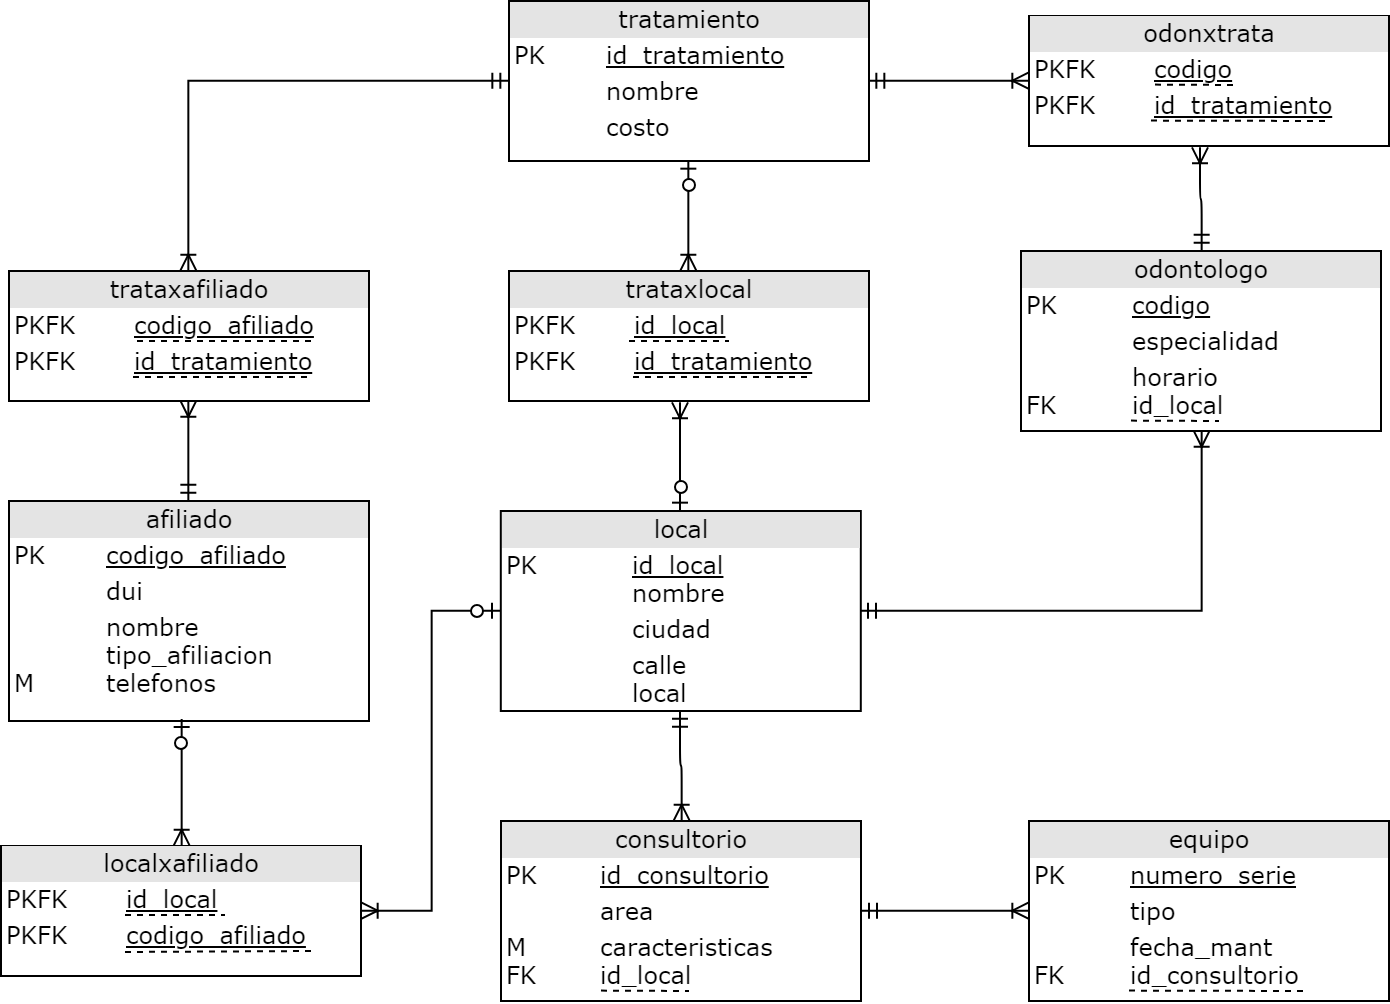

The diagram above was exported from draw.io. Its source (the exported page's mxGraphModel, read from the mxfile embedded in the PNG):
<mxGraphModel dx="1162" dy="696" grid="1" gridSize="10" guides="1" tooltips="1" connect="1" arrows="1" fold="1" page="1" pageScale="1" pageWidth="1100" pageHeight="1000" math="0" shadow="0">
  <root>
    <mxCell id="0" />
    <mxCell id="1" parent="0" />
    <mxCell id="Xt3LxXpvLcRgW3gVR3d4-1" value="&lt;div style=&quot;text-align: center ; box-sizing: border-box ; width: 100% ; background: rgb(228 , 228 , 228) ; padding: 2px&quot;&gt;odontologo&lt;/div&gt;&lt;table style=&quot;width: 100% ; font-size: 1em&quot; cellpadding=&quot;2&quot; cellspacing=&quot;0&quot;&gt;&lt;tbody&gt;&lt;tr&gt;&lt;td&gt;PK&amp;nbsp; &amp;nbsp;&lt;/td&gt;&lt;td&gt;&lt;u&gt;codigo&lt;/u&gt;&lt;/td&gt;&lt;/tr&gt;&lt;tr&gt;&lt;td&gt;&lt;br&gt;&lt;/td&gt;&lt;td&gt;especialidad&lt;/td&gt;&lt;/tr&gt;&lt;tr&gt;&lt;td&gt;&lt;br&gt;FK&lt;/td&gt;&lt;td&gt;horario&lt;br&gt;id_local&lt;/td&gt;&lt;/tr&gt;&lt;/tbody&gt;&lt;/table&gt;" style="verticalAlign=top;align=left;overflow=fill;html=1;rounded=0;shadow=0;comic=0;labelBackgroundColor=none;strokeColor=#000000;strokeWidth=1;fillColor=#ffffff;fontFamily=Verdana;fontSize=12;fontColor=#000000;" parent="1" vertex="1">
      <mxGeometry x="866" y="230" width="180" height="90" as="geometry" />
    </mxCell>
    <mxCell id="Xt3LxXpvLcRgW3gVR3d4-2" value="&lt;div style=&quot;text-align: center ; box-sizing: border-box ; width: 100% ; background: rgb(228 , 228 , 228) ; padding: 2px&quot;&gt;consultorio&lt;/div&gt;&lt;table style=&quot;width: 100% ; font-size: 1em&quot; cellpadding=&quot;2&quot; cellspacing=&quot;0&quot;&gt;&lt;tbody&gt;&lt;tr&gt;&lt;td&gt;PK&amp;nbsp; &amp;nbsp;&lt;/td&gt;&lt;td&gt;&lt;u&gt;id_consultorio&lt;/u&gt;&lt;/td&gt;&lt;/tr&gt;&lt;tr&gt;&lt;td&gt;&lt;br&gt;&lt;/td&gt;&lt;td&gt;area&lt;/td&gt;&lt;/tr&gt;&lt;tr&gt;&lt;td&gt;M&lt;br&gt;FK&lt;br&gt;&lt;br&gt;&lt;/td&gt;&lt;td&gt;caracteristicas&lt;br&gt;id_local&lt;br&gt;&lt;br&gt;&lt;/td&gt;&lt;/tr&gt;&lt;/tbody&gt;&lt;/table&gt;" style="verticalAlign=top;align=left;overflow=fill;html=1;rounded=0;shadow=0;comic=0;labelBackgroundColor=none;strokeColor=#000000;strokeWidth=1;fillColor=#ffffff;fontFamily=Verdana;fontSize=12;fontColor=#000000;" parent="1" vertex="1">
      <mxGeometry x="606" y="515" width="180" height="90" as="geometry" />
    </mxCell>
    <mxCell id="Xt3LxXpvLcRgW3gVR3d4-3" value="&lt;div style=&quot;text-align: center ; box-sizing: border-box ; width: 100% ; background: rgb(228 , 228 , 228) ; padding: 2px&quot;&gt;equipo&lt;/div&gt;&lt;table style=&quot;width: 100% ; font-size: 1em&quot; cellpadding=&quot;2&quot; cellspacing=&quot;0&quot;&gt;&lt;tbody&gt;&lt;tr&gt;&lt;td&gt;PK&amp;nbsp; &amp;nbsp;&lt;/td&gt;&lt;td&gt;&lt;u&gt;numero_serie&lt;/u&gt;&lt;/td&gt;&lt;/tr&gt;&lt;tr&gt;&lt;td&gt;&lt;br&gt;&lt;/td&gt;&lt;td&gt;tipo&lt;/td&gt;&lt;/tr&gt;&lt;tr&gt;&lt;td&gt;&lt;br&gt;FK&lt;br&gt;&lt;br&gt;&lt;/td&gt;&lt;td&gt;fecha_mant&lt;br&gt;id_consultorio&lt;br&gt;&lt;br&gt;&lt;/td&gt;&lt;/tr&gt;&lt;/tbody&gt;&lt;/table&gt;" style="verticalAlign=top;align=left;overflow=fill;html=1;rounded=0;shadow=0;comic=0;labelBackgroundColor=none;strokeColor=#000000;strokeWidth=1;fillColor=#ffffff;fontFamily=Verdana;fontSize=12;fontColor=#000000;" parent="1" vertex="1">
      <mxGeometry x="870" y="515" width="180" height="90" as="geometry" />
    </mxCell>
    <mxCell id="Xt3LxXpvLcRgW3gVR3d4-4" value="&lt;div style=&quot;text-align: center ; box-sizing: border-box ; width: 100% ; background: rgb(228 , 228 , 228) ; padding: 2px&quot;&gt;tratamiento&lt;/div&gt;&lt;table style=&quot;width: 100% ; font-size: 1em&quot; cellpadding=&quot;2&quot; cellspacing=&quot;0&quot;&gt;&lt;tbody&gt;&lt;tr&gt;&lt;td&gt;PK&amp;nbsp; &amp;nbsp;&lt;/td&gt;&lt;td&gt;&lt;u&gt;id_tratamiento&lt;/u&gt;&lt;/td&gt;&lt;/tr&gt;&lt;tr&gt;&lt;td&gt;&lt;br&gt;&lt;/td&gt;&lt;td&gt;nombre&lt;/td&gt;&lt;/tr&gt;&lt;tr&gt;&lt;td&gt;&lt;br&gt;&lt;/td&gt;&lt;td&gt;costo&lt;br&gt;&lt;/td&gt;&lt;/tr&gt;&lt;/tbody&gt;&lt;/table&gt;" style="verticalAlign=top;align=left;overflow=fill;html=1;rounded=0;shadow=0;comic=0;labelBackgroundColor=none;strokeColor=#000000;strokeWidth=1;fillColor=#ffffff;fontFamily=Verdana;fontSize=12;fontColor=#000000;" parent="1" vertex="1">
      <mxGeometry x="610" y="105" width="180" height="80" as="geometry" />
    </mxCell>
    <mxCell id="Xt3LxXpvLcRgW3gVR3d4-5" value="&lt;div style=&quot;text-align: center ; box-sizing: border-box ; width: 100% ; background: rgb(228 , 228 , 228) ; padding: 2px&quot;&gt;local&lt;/div&gt;&lt;table style=&quot;width: 100% ; font-size: 1em&quot; cellpadding=&quot;2&quot; cellspacing=&quot;0&quot;&gt;&lt;tbody&gt;&lt;tr&gt;&lt;td&gt;PK&amp;nbsp; &lt;br&gt;&amp;nbsp;&lt;/td&gt;&lt;td&gt;&lt;u&gt;id_local&lt;/u&gt;&lt;br&gt;nombre&lt;/td&gt;&lt;/tr&gt;&lt;tr&gt;&lt;td&gt;&lt;br&gt;&lt;/td&gt;&lt;td&gt;ciudad&lt;/td&gt;&lt;/tr&gt;&lt;tr&gt;&lt;td&gt;&lt;br&gt;&lt;br&gt;&lt;br&gt;&lt;/td&gt;&lt;td&gt;calle&lt;br&gt;local&lt;br&gt;&lt;br&gt;&lt;/td&gt;&lt;/tr&gt;&lt;/tbody&gt;&lt;/table&gt;" style="verticalAlign=top;align=left;overflow=fill;html=1;rounded=0;shadow=0;comic=0;labelBackgroundColor=none;strokeColor=#000000;strokeWidth=1;fillColor=#ffffff;fontFamily=Verdana;fontSize=12;fontColor=#000000;" parent="1" vertex="1">
      <mxGeometry x="605.8965517241379" y="360" width="180" height="100" as="geometry" />
    </mxCell>
    <mxCell id="Xt3LxXpvLcRgW3gVR3d4-6" value="&lt;div style=&quot;text-align: center ; box-sizing: border-box ; width: 100% ; background: rgb(228 , 228 , 228) ; padding: 2px&quot;&gt;afiliado&lt;/div&gt;&lt;table style=&quot;width: 100% ; font-size: 1em&quot; cellpadding=&quot;2&quot; cellspacing=&quot;0&quot;&gt;&lt;tbody&gt;&lt;tr&gt;&lt;td&gt;PK&amp;nbsp; &amp;nbsp;&lt;/td&gt;&lt;td&gt;&lt;u&gt;codigo_afiliado&lt;/u&gt;&lt;/td&gt;&lt;/tr&gt;&lt;tr&gt;&lt;td&gt;&lt;br&gt;&lt;/td&gt;&lt;td&gt;dui&lt;/td&gt;&lt;/tr&gt;&lt;tr&gt;&lt;td&gt;&lt;br&gt;M&lt;/td&gt;&lt;td&gt;nombre&lt;br&gt;tipo_afiliacion&lt;br&gt;telefonos&lt;br&gt;&lt;br&gt;&lt;/td&gt;&lt;/tr&gt;&lt;/tbody&gt;&lt;/table&gt;" style="verticalAlign=top;align=left;overflow=fill;html=1;rounded=0;shadow=0;comic=0;labelBackgroundColor=none;strokeColor=#000000;strokeWidth=1;fillColor=#ffffff;fontFamily=Verdana;fontSize=12;fontColor=#000000;" parent="1" vertex="1">
      <mxGeometry x="360" y="355" width="180" height="110" as="geometry" />
    </mxCell>
    <mxCell id="Xt3LxXpvLcRgW3gVR3d4-7" value="&lt;div style=&quot;text-align: center ; box-sizing: border-box ; width: 100% ; background: rgb(228 , 228 , 228) ; padding: 2px&quot;&gt;odonxtrata&lt;/div&gt;&lt;table style=&quot;width: 100% ; font-size: 1em&quot; cellpadding=&quot;2&quot; cellspacing=&quot;0&quot;&gt;&lt;tbody&gt;&lt;tr&gt;&lt;td&gt;PKFK&amp;nbsp; &amp;nbsp;&lt;/td&gt;&lt;td&gt;&lt;u&gt;codigo&lt;/u&gt;&lt;/td&gt;&lt;/tr&gt;&lt;tr&gt;&lt;td&gt;PKFK&lt;/td&gt;&lt;td&gt;&lt;u&gt;id_tratamiento&lt;/u&gt;&lt;/td&gt;&lt;/tr&gt;&lt;tr&gt;&lt;td&gt;&lt;br&gt;&lt;/td&gt;&lt;td&gt;&lt;br&gt;&lt;/td&gt;&lt;/tr&gt;&lt;/tbody&gt;&lt;/table&gt;" style="verticalAlign=top;align=left;overflow=fill;html=1;rounded=0;shadow=0;comic=0;labelBackgroundColor=none;strokeColor=#000000;strokeWidth=1;fillColor=#ffffff;fontFamily=Verdana;fontSize=12;fontColor=#000000;" parent="1" vertex="1">
      <mxGeometry x="870" y="112.5" width="180" height="65" as="geometry" />
    </mxCell>
    <mxCell id="Xt3LxXpvLcRgW3gVR3d4-8" value="&lt;div style=&quot;text-align: center ; box-sizing: border-box ; width: 100% ; background: rgb(228 , 228 , 228) ; padding: 2px&quot;&gt;trataxafiliado&lt;/div&gt;&lt;table style=&quot;width: 100% ; font-size: 1em&quot; cellpadding=&quot;2&quot; cellspacing=&quot;0&quot;&gt;&lt;tbody&gt;&lt;tr&gt;&lt;td&gt;PKFK&amp;nbsp; &amp;nbsp;&lt;/td&gt;&lt;td&gt;&lt;u&gt;codigo_afiliado&lt;/u&gt;&lt;/td&gt;&lt;/tr&gt;&lt;tr&gt;&lt;td&gt;PKFK&lt;/td&gt;&lt;td&gt;&lt;u&gt;id_tratamiento&lt;/u&gt;&lt;/td&gt;&lt;/tr&gt;&lt;tr&gt;&lt;td&gt;&lt;br&gt;&lt;/td&gt;&lt;td&gt;&lt;br&gt;&lt;/td&gt;&lt;/tr&gt;&lt;/tbody&gt;&lt;/table&gt;" style="verticalAlign=top;align=left;overflow=fill;html=1;rounded=0;shadow=0;comic=0;labelBackgroundColor=none;strokeColor=#000000;strokeWidth=1;fillColor=#ffffff;fontFamily=Verdana;fontSize=12;fontColor=#000000;" parent="1" vertex="1">
      <mxGeometry x="360" y="240" width="180" height="65" as="geometry" />
    </mxCell>
    <mxCell id="Xt3LxXpvLcRgW3gVR3d4-9" value="&lt;div style=&quot;text-align: center ; box-sizing: border-box ; width: 100% ; background: rgb(228 , 228 , 228) ; padding: 2px&quot;&gt;localxafiliado&lt;/div&gt;&lt;table style=&quot;width: 100% ; font-size: 1em&quot; cellpadding=&quot;2&quot; cellspacing=&quot;0&quot;&gt;&lt;tbody&gt;&lt;tr&gt;&lt;td&gt;PKFK&amp;nbsp; &amp;nbsp;&lt;/td&gt;&lt;td&gt;&lt;u&gt;id_local&lt;/u&gt;&lt;/td&gt;&lt;/tr&gt;&lt;tr&gt;&lt;td&gt;PKFK&lt;/td&gt;&lt;td&gt;&lt;u&gt;codigo_afiliado&lt;/u&gt;&lt;/td&gt;&lt;/tr&gt;&lt;tr&gt;&lt;td&gt;&lt;br&gt;&lt;/td&gt;&lt;td&gt;&lt;br&gt;&lt;/td&gt;&lt;/tr&gt;&lt;/tbody&gt;&lt;/table&gt;" style="verticalAlign=top;align=left;overflow=fill;html=1;rounded=0;shadow=0;comic=0;labelBackgroundColor=none;strokeColor=#000000;strokeWidth=1;fillColor=#ffffff;fontFamily=Verdana;fontSize=12;fontColor=#000000;" parent="1" vertex="1">
      <mxGeometry x="356" y="527.5" width="180" height="65" as="geometry" />
    </mxCell>
    <mxCell id="Xt3LxXpvLcRgW3gVR3d4-10" value="&lt;div style=&quot;text-align: center ; box-sizing: border-box ; width: 100% ; background: rgb(228 , 228 , 228) ; padding: 2px&quot;&gt;trataxlocal&lt;/div&gt;&lt;table style=&quot;width: 100% ; font-size: 1em&quot; cellpadding=&quot;2&quot; cellspacing=&quot;0&quot;&gt;&lt;tbody&gt;&lt;tr&gt;&lt;td&gt;PKFK&amp;nbsp; &amp;nbsp;&lt;/td&gt;&lt;td&gt;&lt;u&gt;id_local&lt;/u&gt;&lt;/td&gt;&lt;/tr&gt;&lt;tr&gt;&lt;td&gt;PKFK&lt;/td&gt;&lt;td&gt;&lt;u&gt;id_tratamiento&lt;/u&gt;&lt;/td&gt;&lt;/tr&gt;&lt;tr&gt;&lt;td&gt;&lt;br&gt;&lt;/td&gt;&lt;td&gt;&lt;br&gt;&lt;/td&gt;&lt;/tr&gt;&lt;/tbody&gt;&lt;/table&gt;" style="verticalAlign=top;align=left;overflow=fill;html=1;rounded=0;shadow=0;comic=0;labelBackgroundColor=none;strokeColor=#000000;strokeWidth=1;fillColor=#ffffff;fontFamily=Verdana;fontSize=12;fontColor=#000000;" parent="1" vertex="1">
      <mxGeometry x="610" y="240" width="180" height="65" as="geometry" />
    </mxCell>
    <mxCell id="Xt3LxXpvLcRgW3gVR3d4-11" value="" style="edgeStyle=orthogonalEdgeStyle;html=1;endArrow=ERoneToMany;startArrow=ERmandOne;labelBackgroundColor=none;fontFamily=Verdana;fontSize=12;align=left;exitX=0.5;exitY=0;entryX=0.476;entryY=1.005;exitDx=0;exitDy=0;entryDx=0;entryDy=0;startFill=0;entryPerimeter=0;" parent="1" source="Xt3LxXpvLcRgW3gVR3d4-1" target="Xt3LxXpvLcRgW3gVR3d4-7" edge="1">
      <mxGeometry width="100" height="100" relative="1" as="geometry">
        <mxPoint x="199.66666666666674" y="189.83333333333337" as="sourcePoint" />
        <mxPoint x="199.66666666666674" y="249.83333333333337" as="targetPoint" />
      </mxGeometry>
    </mxCell>
    <mxCell id="Xt3LxXpvLcRgW3gVR3d4-12" value="" style="edgeStyle=orthogonalEdgeStyle;html=1;endArrow=ERoneToMany;startArrow=ERmandOne;labelBackgroundColor=none;fontFamily=Verdana;fontSize=12;align=left;exitX=1;exitY=0.5;exitDx=0;exitDy=0;startFill=0;entryX=0;entryY=0.5;entryDx=0;entryDy=0;" parent="1" source="Xt3LxXpvLcRgW3gVR3d4-4" target="Xt3LxXpvLcRgW3gVR3d4-7" edge="1">
      <mxGeometry width="100" height="100" relative="1" as="geometry">
        <mxPoint x="300.2413793103449" y="154.68965517241384" as="sourcePoint" />
        <mxPoint x="540" y="145" as="targetPoint" />
      </mxGeometry>
    </mxCell>
    <mxCell id="Xt3LxXpvLcRgW3gVR3d4-13" value="" style="edgeStyle=orthogonalEdgeStyle;html=1;endArrow=ERoneToMany;startArrow=ERzeroToOne;labelBackgroundColor=none;fontFamily=Verdana;fontSize=12;align=left;exitX=0.5;exitY=1;exitDx=0;exitDy=0;startFill=1;entryX=0.5;entryY=0;entryDx=0;entryDy=0;" parent="1" source="Xt3LxXpvLcRgW3gVR3d4-4" target="Xt3LxXpvLcRgW3gVR3d4-10" edge="1">
      <mxGeometry width="100" height="100" relative="1" as="geometry">
        <mxPoint x="620.2413793103449" y="154.68965517241384" as="sourcePoint" />
        <mxPoint x="550.0000000000002" y="155" as="targetPoint" />
      </mxGeometry>
    </mxCell>
    <mxCell id="Xt3LxXpvLcRgW3gVR3d4-14" value="" style="edgeStyle=orthogonalEdgeStyle;html=1;endArrow=ERoneToMany;startArrow=ERzeroToOne;labelBackgroundColor=none;fontFamily=Verdana;fontSize=12;align=left;exitX=0.5;exitY=0;exitDx=0;exitDy=0;startFill=1;entryX=0.476;entryY=1.006;entryDx=0;entryDy=0;entryPerimeter=0;" parent="1" source="Xt3LxXpvLcRgW3gVR3d4-5" target="Xt3LxXpvLcRgW3gVR3d4-10" edge="1">
      <mxGeometry width="100" height="100" relative="1" as="geometry">
        <mxPoint x="709.8965517241379" y="194.68965517241384" as="sourcePoint" />
        <mxPoint x="709.8965517241379" y="249.8620689655172" as="targetPoint" />
      </mxGeometry>
    </mxCell>
    <mxCell id="Xt3LxXpvLcRgW3gVR3d4-15" value="" style="edgeStyle=orthogonalEdgeStyle;html=1;endArrow=ERoneToMany;startArrow=ERmandOne;labelBackgroundColor=none;fontFamily=Verdana;fontSize=12;align=left;exitX=0;exitY=0.5;exitDx=0;exitDy=0;startFill=0;entryX=0.5;entryY=0;entryDx=0;entryDy=0;rounded=0;" parent="1" source="Xt3LxXpvLcRgW3gVR3d4-4" target="Xt3LxXpvLcRgW3gVR3d4-8" edge="1">
      <mxGeometry width="100" height="100" relative="1" as="geometry">
        <mxPoint x="620.2413793103449" y="154.68965517241384" as="sourcePoint" />
        <mxPoint x="550.0000000000002" y="155" as="targetPoint" />
        <Array as="points">
          <mxPoint x="450" y="145" />
        </Array>
      </mxGeometry>
    </mxCell>
    <mxCell id="Xt3LxXpvLcRgW3gVR3d4-16" value="" style="edgeStyle=orthogonalEdgeStyle;html=1;endArrow=ERoneToMany;startArrow=ERmandOne;labelBackgroundColor=none;fontFamily=Verdana;fontSize=12;align=left;exitX=0.5;exitY=0;exitDx=0;exitDy=0;startFill=0;entryX=0.5;entryY=1;entryDx=0;entryDy=0;rounded=0;" parent="1" source="Xt3LxXpvLcRgW3gVR3d4-6" target="Xt3LxXpvLcRgW3gVR3d4-8" edge="1">
      <mxGeometry width="100" height="100" relative="1" as="geometry">
        <mxPoint x="620.2413793103449" y="179.51724137931035" as="sourcePoint" />
        <mxPoint x="460.2413793103449" y="249.8620689655172" as="targetPoint" />
        <Array as="points">
          <mxPoint x="450" y="310" />
          <mxPoint x="450" y="310" />
        </Array>
      </mxGeometry>
    </mxCell>
    <mxCell id="Xt3LxXpvLcRgW3gVR3d4-17" value="" style="edgeStyle=orthogonalEdgeStyle;html=1;endArrow=ERoneToMany;startArrow=ERzeroToOne;labelBackgroundColor=none;fontFamily=Verdana;fontSize=12;align=left;exitX=0;exitY=0.5;exitDx=0;exitDy=0;startFill=1;entryX=1;entryY=0.5;entryDx=0;entryDy=0;rounded=0;" parent="1" source="Xt3LxXpvLcRgW3gVR3d4-5" target="Xt3LxXpvLcRgW3gVR3d4-9" edge="1">
      <mxGeometry width="100" height="100" relative="1" as="geometry">
        <mxPoint x="709.8965517241379" y="194.68965517241384" as="sourcePoint" />
        <mxPoint x="709.8965517241379" y="249.8620689655172" as="targetPoint" />
      </mxGeometry>
    </mxCell>
    <mxCell id="Xt3LxXpvLcRgW3gVR3d4-19" value="" style="edgeStyle=orthogonalEdgeStyle;html=1;endArrow=ERoneToMany;startArrow=ERzeroToOne;labelBackgroundColor=none;fontFamily=Verdana;fontSize=12;align=left;exitX=0.478;exitY=0.991;exitDx=0;exitDy=0;startFill=1;entryX=0.5;entryY=0;entryDx=0;entryDy=0;exitPerimeter=0;" parent="1" source="Xt3LxXpvLcRgW3gVR3d4-6" target="Xt3LxXpvLcRgW3gVR3d4-9" edge="1">
      <mxGeometry width="100" height="100" relative="1" as="geometry">
        <mxPoint x="616.1034482758621" y="420.2068965517242" as="sourcePoint" />
        <mxPoint x="360" y="410" as="targetPoint" />
      </mxGeometry>
    </mxCell>
    <mxCell id="Xt3LxXpvLcRgW3gVR3d4-21" value="" style="edgeStyle=orthogonalEdgeStyle;html=1;endArrow=ERoneToMany;startArrow=ERmandOne;labelBackgroundColor=none;fontFamily=Verdana;fontSize=12;align=left;startFill=0;entryX=0;entryY=0.5;entryDx=0;entryDy=0;" parent="1" source="Xt3LxXpvLcRgW3gVR3d4-2" target="Xt3LxXpvLcRgW3gVR3d4-3" edge="1">
      <mxGeometry width="100" height="100" relative="1" as="geometry">
        <mxPoint x="620.2413793103449" y="154.68965517241384" as="sourcePoint" />
        <mxPoint x="550" y="480" as="targetPoint" />
      </mxGeometry>
    </mxCell>
    <mxCell id="Xt3LxXpvLcRgW3gVR3d4-22" value="" style="edgeStyle=orthogonalEdgeStyle;html=1;endArrow=ERoneToMany;startArrow=ERmandOne;labelBackgroundColor=none;fontFamily=Verdana;fontSize=12;align=left;exitX=0.5;exitY=1;exitDx=0;exitDy=0;startFill=0;entryX=0.5;entryY=0;entryDx=0;entryDy=0;" parent="1" source="Xt3LxXpvLcRgW3gVR3d4-5" target="Xt3LxXpvLcRgW3gVR3d4-2" edge="1">
      <mxGeometry width="100" height="100" relative="1" as="geometry">
        <mxPoint x="616.7931034482758" y="569.8620689655172" as="sourcePoint" />
        <mxPoint x="549.8965517241379" y="569.8620689655172" as="targetPoint" />
      </mxGeometry>
    </mxCell>
    <mxCell id="Xt3LxXpvLcRgW3gVR3d4-23" value="" style="edgeStyle=orthogonalEdgeStyle;html=1;endArrow=ERoneToMany;startArrow=ERmandOne;labelBackgroundColor=none;fontFamily=Verdana;fontSize=12;align=left;exitX=1;exitY=0.5;entryX=0.5;entryY=1;exitDx=0;exitDy=0;entryDx=0;entryDy=0;startFill=0;rounded=0;" parent="1" source="Xt3LxXpvLcRgW3gVR3d4-5" target="Xt3LxXpvLcRgW3gVR3d4-1" edge="1">
      <mxGeometry width="100" height="100" relative="1" as="geometry">
        <mxPoint x="965.7586206896553" y="240.20689655172418" as="sourcePoint" />
        <mxPoint x="965.7586206896553" y="187.79310344827593" as="targetPoint" />
      </mxGeometry>
    </mxCell>
    <mxCell id="jkEAtWigIAWAJtEC6_OA-1" value="" style="endArrow=none;dashed=1;html=1;" edge="1" parent="1">
      <mxGeometry width="50" height="50" relative="1" as="geometry">
        <mxPoint x="656" y="599.8" as="sourcePoint" />
        <mxPoint x="700" y="600" as="targetPoint" />
      </mxGeometry>
    </mxCell>
    <mxCell id="jkEAtWigIAWAJtEC6_OA-4" value="" style="endArrow=none;dashed=1;html=1;" edge="1" parent="1">
      <mxGeometry width="50" height="50" relative="1" as="geometry">
        <mxPoint x="424" y="275" as="sourcePoint" />
        <mxPoint x="514" y="275" as="targetPoint" />
      </mxGeometry>
    </mxCell>
    <mxCell id="jkEAtWigIAWAJtEC6_OA-5" value="" style="endArrow=none;dashed=1;html=1;" edge="1" parent="1">
      <mxGeometry width="50" height="50" relative="1" as="geometry">
        <mxPoint x="422" y="293" as="sourcePoint" />
        <mxPoint x="512" y="293" as="targetPoint" />
      </mxGeometry>
    </mxCell>
    <mxCell id="jkEAtWigIAWAJtEC6_OA-6" value="" style="endArrow=none;dashed=1;html=1;" edge="1" parent="1">
      <mxGeometry width="50" height="50" relative="1" as="geometry">
        <mxPoint x="672" y="293" as="sourcePoint" />
        <mxPoint x="762" y="293" as="targetPoint" />
      </mxGeometry>
    </mxCell>
    <mxCell id="jkEAtWigIAWAJtEC6_OA-7" value="" style="endArrow=none;dashed=1;html=1;" edge="1" parent="1">
      <mxGeometry width="50" height="50" relative="1" as="geometry">
        <mxPoint x="670" y="275" as="sourcePoint" />
        <mxPoint x="720" y="275" as="targetPoint" />
      </mxGeometry>
    </mxCell>
    <mxCell id="jkEAtWigIAWAJtEC6_OA-8" value="" style="endArrow=none;dashed=1;html=1;" edge="1" parent="1">
      <mxGeometry width="50" height="50" relative="1" as="geometry">
        <mxPoint x="418" y="562" as="sourcePoint" />
        <mxPoint x="468" y="562" as="targetPoint" />
      </mxGeometry>
    </mxCell>
    <mxCell id="jkEAtWigIAWAJtEC6_OA-9" value="" style="endArrow=none;dashed=1;html=1;" edge="1" parent="1">
      <mxGeometry width="50" height="50" relative="1" as="geometry">
        <mxPoint x="418" y="580.5" as="sourcePoint" />
        <mxPoint x="513" y="580" as="targetPoint" />
      </mxGeometry>
    </mxCell>
    <mxCell id="jkEAtWigIAWAJtEC6_OA-10" value="" style="endArrow=none;dashed=1;html=1;" edge="1" parent="1">
      <mxGeometry width="50" height="50" relative="1" as="geometry">
        <mxPoint x="933" y="146.79999999999995" as="sourcePoint" />
        <mxPoint x="973" y="147" as="targetPoint" />
      </mxGeometry>
    </mxCell>
    <mxCell id="jkEAtWigIAWAJtEC6_OA-11" value="" style="endArrow=none;dashed=1;html=1;" edge="1" parent="1">
      <mxGeometry width="50" height="50" relative="1" as="geometry">
        <mxPoint x="920" y="599.8" as="sourcePoint" />
        <mxPoint x="1009" y="600" as="targetPoint" />
      </mxGeometry>
    </mxCell>
    <mxCell id="jkEAtWigIAWAJtEC6_OA-12" value="" style="endArrow=none;dashed=1;html=1;" edge="1" parent="1">
      <mxGeometry width="50" height="50" relative="1" as="geometry">
        <mxPoint x="921" y="314.79999999999995" as="sourcePoint" />
        <mxPoint x="965" y="315" as="targetPoint" />
      </mxGeometry>
    </mxCell>
    <mxCell id="jkEAtWigIAWAJtEC6_OA-13" value="" style="endArrow=none;dashed=1;html=1;" edge="1" parent="1">
      <mxGeometry width="50" height="50" relative="1" as="geometry">
        <mxPoint x="931" y="164.79999999999995" as="sourcePoint" />
        <mxPoint x="1021" y="165" as="targetPoint" />
      </mxGeometry>
    </mxCell>
  </root>
</mxGraphModel>